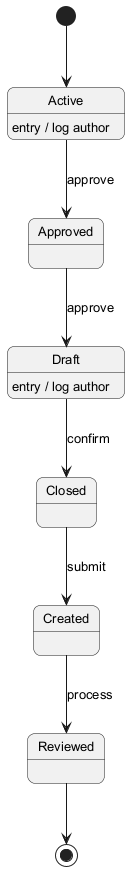

The diagram above was rendered by PlantUML. Its source (embedded in the PNG):
@startuml
skinparam backgroundColor #FFFFFF
skinparam roundCorner 15
skinparam defaultFontSize 13
[*] --> Active
Active --> Approved : approve
Active : entry / log author
Approved --> Draft : approve
Draft --> Closed : confirm
Draft : entry / log author
Closed --> Created : submit
Created --> Reviewed : process
Reviewed --> [*]
@enduml